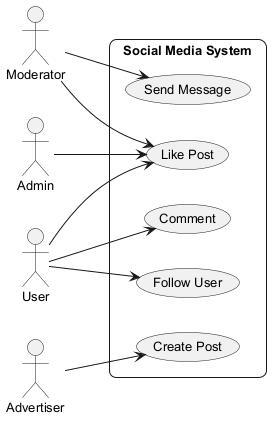

The diagram above was rendered by PlantUML. Its source (embedded in the PNG):
@startuml
skinparam backgroundColor #FFFFFF
skinparam roundCorner 15
skinparam defaultFontSize 13
left to right direction
actor "Moderator" as M
actor "User" as U
actor "Admin" as A
actor "Advertiser" as A1
rectangle "Social Media System" {
  usecase "Send Message" as UC_SendMessage
  usecase "Create Post" as UC_CreatePost
  usecase "Follow User" as UC_FollowUser
  usecase "Like Post" as UC_LikePost
  usecase "Comment" as UC_Comment
}
M --> UC_LikePost
M --> UC_SendMessage
U --> UC_FollowUser
U --> UC_LikePost
U --> UC_Comment
A --> UC_LikePost
A1 --> UC_CreatePost
@enduml